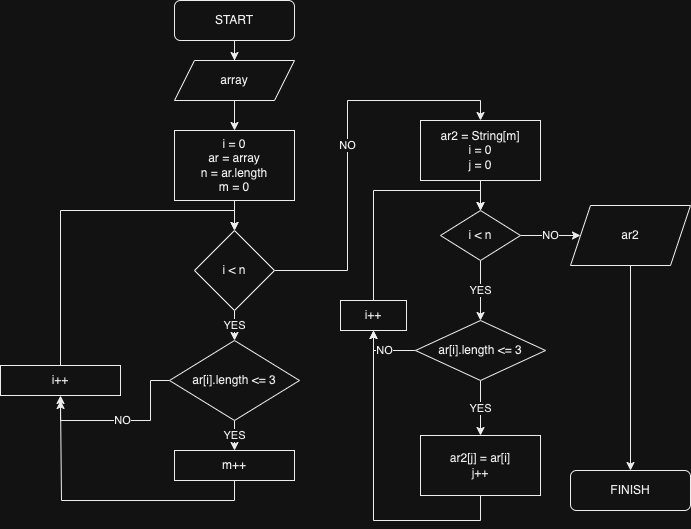

The diagram above was exported from draw.io. Its source (the exported page's mxGraphModel, read from the mxfile embedded in the PNG):
<mxGraphModel dx="906" dy="595" grid="1" gridSize="10" guides="1" tooltips="1" connect="1" arrows="1" fold="1" page="1" pageScale="1" pageWidth="827" pageHeight="1169" math="0" shadow="0">
  <root>
    <mxCell id="0" />
    <mxCell id="1" parent="0" />
    <mxCell id="VpBfl0uVHie-Rd48b0HJ-7" style="edgeStyle=orthogonalEdgeStyle;rounded=0;orthogonalLoop=1;jettySize=auto;html=1;entryX=0.5;entryY=0;entryDx=0;entryDy=0;" edge="1" parent="1" source="VpBfl0uVHie-Rd48b0HJ-1" target="VpBfl0uVHie-Rd48b0HJ-3">
      <mxGeometry relative="1" as="geometry" />
    </mxCell>
    <mxCell id="VpBfl0uVHie-Rd48b0HJ-1" value="START" style="rounded=1;whiteSpace=wrap;html=1;" vertex="1" parent="1">
      <mxGeometry x="194" y="30" width="120" height="40" as="geometry" />
    </mxCell>
    <mxCell id="VpBfl0uVHie-Rd48b0HJ-2" value="FINISH" style="rounded=1;whiteSpace=wrap;html=1;" vertex="1" parent="1">
      <mxGeometry x="590" y="500" width="120" height="40" as="geometry" />
    </mxCell>
    <mxCell id="VpBfl0uVHie-Rd48b0HJ-9" style="edgeStyle=orthogonalEdgeStyle;rounded=0;orthogonalLoop=1;jettySize=auto;html=1;entryX=0.5;entryY=0;entryDx=0;entryDy=0;" edge="1" parent="1" source="VpBfl0uVHie-Rd48b0HJ-3" target="VpBfl0uVHie-Rd48b0HJ-4">
      <mxGeometry relative="1" as="geometry" />
    </mxCell>
    <mxCell id="VpBfl0uVHie-Rd48b0HJ-3" value="array" style="shape=parallelogram;perimeter=parallelogramPerimeter;whiteSpace=wrap;html=1;fixedSize=1;" vertex="1" parent="1">
      <mxGeometry x="194" y="90" width="120" height="40" as="geometry" />
    </mxCell>
    <mxCell id="VpBfl0uVHie-Rd48b0HJ-10" style="edgeStyle=orthogonalEdgeStyle;rounded=0;orthogonalLoop=1;jettySize=auto;html=1;entryX=0.5;entryY=0;entryDx=0;entryDy=0;" edge="1" parent="1" source="VpBfl0uVHie-Rd48b0HJ-4" target="VpBfl0uVHie-Rd48b0HJ-5">
      <mxGeometry relative="1" as="geometry" />
    </mxCell>
    <mxCell id="VpBfl0uVHie-Rd48b0HJ-4" value="i = 0&lt;br&gt;ar = array&lt;br&gt;n = ar.length&lt;br&gt;m = 0" style="rounded=0;whiteSpace=wrap;html=1;" vertex="1" parent="1">
      <mxGeometry x="194" y="160" width="120" height="70" as="geometry" />
    </mxCell>
    <mxCell id="VpBfl0uVHie-Rd48b0HJ-11" value="YES" style="edgeStyle=orthogonalEdgeStyle;rounded=0;orthogonalLoop=1;jettySize=auto;html=1;entryX=0.5;entryY=0;entryDx=0;entryDy=0;" edge="1" parent="1" source="VpBfl0uVHie-Rd48b0HJ-5" target="VpBfl0uVHie-Rd48b0HJ-6">
      <mxGeometry relative="1" as="geometry" />
    </mxCell>
    <mxCell id="VpBfl0uVHie-Rd48b0HJ-21" value="NO" style="edgeStyle=orthogonalEdgeStyle;rounded=0;orthogonalLoop=1;jettySize=auto;html=1;entryX=0.5;entryY=0;entryDx=0;entryDy=0;" edge="1" parent="1" source="VpBfl0uVHie-Rd48b0HJ-5" target="VpBfl0uVHie-Rd48b0HJ-20">
      <mxGeometry relative="1" as="geometry" />
    </mxCell>
    <mxCell id="VpBfl0uVHie-Rd48b0HJ-5" value="i &amp;lt; n" style="rhombus;whiteSpace=wrap;html=1;" vertex="1" parent="1">
      <mxGeometry x="214" y="260" width="80" height="80" as="geometry" />
    </mxCell>
    <mxCell id="VpBfl0uVHie-Rd48b0HJ-13" value="YES" style="edgeStyle=orthogonalEdgeStyle;rounded=0;orthogonalLoop=1;jettySize=auto;html=1;entryX=0.5;entryY=0;entryDx=0;entryDy=0;" edge="1" parent="1" source="VpBfl0uVHie-Rd48b0HJ-6" target="VpBfl0uVHie-Rd48b0HJ-12">
      <mxGeometry relative="1" as="geometry" />
    </mxCell>
    <mxCell id="VpBfl0uVHie-Rd48b0HJ-16" value="NO" style="edgeStyle=orthogonalEdgeStyle;rounded=0;orthogonalLoop=1;jettySize=auto;html=1;exitX=0;exitY=0.5;exitDx=0;exitDy=0;entryX=0.5;entryY=1;entryDx=0;entryDy=0;" edge="1" parent="1" source="VpBfl0uVHie-Rd48b0HJ-6" target="VpBfl0uVHie-Rd48b0HJ-14">
      <mxGeometry relative="1" as="geometry">
        <mxPoint x="80" y="440" as="targetPoint" />
        <Array as="points">
          <mxPoint x="170" y="410" />
          <mxPoint x="170" y="450" />
          <mxPoint x="80" y="450" />
        </Array>
      </mxGeometry>
    </mxCell>
    <mxCell id="VpBfl0uVHie-Rd48b0HJ-6" value="ar[i].length &amp;lt;= 3" style="rhombus;whiteSpace=wrap;html=1;" vertex="1" parent="1">
      <mxGeometry x="189" y="370" width="130" height="80" as="geometry" />
    </mxCell>
    <mxCell id="VpBfl0uVHie-Rd48b0HJ-17" style="edgeStyle=orthogonalEdgeStyle;rounded=0;orthogonalLoop=1;jettySize=auto;html=1;" edge="1" parent="1" source="VpBfl0uVHie-Rd48b0HJ-12">
      <mxGeometry relative="1" as="geometry">
        <mxPoint x="80" y="430" as="targetPoint" />
        <Array as="points">
          <mxPoint x="254" y="530" />
          <mxPoint x="81" y="530" />
        </Array>
      </mxGeometry>
    </mxCell>
    <mxCell id="VpBfl0uVHie-Rd48b0HJ-12" value="m++" style="rounded=0;whiteSpace=wrap;html=1;" vertex="1" parent="1">
      <mxGeometry x="194" y="480" width="120" height="30" as="geometry" />
    </mxCell>
    <mxCell id="VpBfl0uVHie-Rd48b0HJ-19" style="edgeStyle=orthogonalEdgeStyle;rounded=0;orthogonalLoop=1;jettySize=auto;html=1;entryX=0.5;entryY=0;entryDx=0;entryDy=0;" edge="1" parent="1" source="VpBfl0uVHie-Rd48b0HJ-14" target="VpBfl0uVHie-Rd48b0HJ-5">
      <mxGeometry relative="1" as="geometry">
        <Array as="points">
          <mxPoint x="80" y="240" />
          <mxPoint x="254" y="240" />
        </Array>
      </mxGeometry>
    </mxCell>
    <mxCell id="VpBfl0uVHie-Rd48b0HJ-14" value="i++" style="rounded=0;whiteSpace=wrap;html=1;" vertex="1" parent="1">
      <mxGeometry x="20" y="395" width="120" height="30" as="geometry" />
    </mxCell>
    <mxCell id="VpBfl0uVHie-Rd48b0HJ-26" style="edgeStyle=orthogonalEdgeStyle;rounded=0;orthogonalLoop=1;jettySize=auto;html=1;entryX=0.5;entryY=0;entryDx=0;entryDy=0;" edge="1" parent="1" source="VpBfl0uVHie-Rd48b0HJ-20" target="VpBfl0uVHie-Rd48b0HJ-22">
      <mxGeometry relative="1" as="geometry" />
    </mxCell>
    <mxCell id="VpBfl0uVHie-Rd48b0HJ-20" value="ar2 = String[m]&lt;br&gt;i = 0&lt;br&gt;j = 0" style="rounded=0;whiteSpace=wrap;html=1;" vertex="1" parent="1">
      <mxGeometry x="440" y="150" width="120" height="60" as="geometry" />
    </mxCell>
    <mxCell id="VpBfl0uVHie-Rd48b0HJ-27" value="YES" style="edgeStyle=orthogonalEdgeStyle;rounded=0;orthogonalLoop=1;jettySize=auto;html=1;entryX=0.5;entryY=0;entryDx=0;entryDy=0;" edge="1" parent="1" source="VpBfl0uVHie-Rd48b0HJ-22" target="VpBfl0uVHie-Rd48b0HJ-23">
      <mxGeometry relative="1" as="geometry" />
    </mxCell>
    <mxCell id="VpBfl0uVHie-Rd48b0HJ-36" value="NO" style="edgeStyle=orthogonalEdgeStyle;rounded=0;orthogonalLoop=1;jettySize=auto;html=1;entryX=0;entryY=0.5;entryDx=0;entryDy=0;" edge="1" parent="1" source="VpBfl0uVHie-Rd48b0HJ-22" target="VpBfl0uVHie-Rd48b0HJ-35">
      <mxGeometry relative="1" as="geometry" />
    </mxCell>
    <mxCell id="VpBfl0uVHie-Rd48b0HJ-22" value="i &amp;lt; n" style="rhombus;whiteSpace=wrap;html=1;" vertex="1" parent="1">
      <mxGeometry x="460" y="240" width="80" height="50" as="geometry" />
    </mxCell>
    <mxCell id="VpBfl0uVHie-Rd48b0HJ-28" value="YES" style="edgeStyle=orthogonalEdgeStyle;rounded=0;orthogonalLoop=1;jettySize=auto;html=1;entryX=0.5;entryY=0;entryDx=0;entryDy=0;" edge="1" parent="1" source="VpBfl0uVHie-Rd48b0HJ-23" target="VpBfl0uVHie-Rd48b0HJ-24">
      <mxGeometry relative="1" as="geometry" />
    </mxCell>
    <mxCell id="VpBfl0uVHie-Rd48b0HJ-30" value="NO" style="edgeStyle=orthogonalEdgeStyle;rounded=0;orthogonalLoop=1;jettySize=auto;html=1;exitX=0;exitY=0.5;exitDx=0;exitDy=0;entryX=0.5;entryY=1;entryDx=0;entryDy=0;" edge="1" parent="1" source="VpBfl0uVHie-Rd48b0HJ-23" target="VpBfl0uVHie-Rd48b0HJ-25">
      <mxGeometry relative="1" as="geometry" />
    </mxCell>
    <mxCell id="VpBfl0uVHie-Rd48b0HJ-23" value="ar[i].length &amp;lt;= 3" style="rhombus;whiteSpace=wrap;html=1;" vertex="1" parent="1">
      <mxGeometry x="435" y="350" width="130" height="60" as="geometry" />
    </mxCell>
    <mxCell id="VpBfl0uVHie-Rd48b0HJ-34" style="edgeStyle=orthogonalEdgeStyle;rounded=0;orthogonalLoop=1;jettySize=auto;html=1;entryX=0.5;entryY=1;entryDx=0;entryDy=0;" edge="1" parent="1" source="VpBfl0uVHie-Rd48b0HJ-24" target="VpBfl0uVHie-Rd48b0HJ-25">
      <mxGeometry relative="1" as="geometry">
        <Array as="points">
          <mxPoint x="500" y="550" />
          <mxPoint x="393" y="550" />
        </Array>
      </mxGeometry>
    </mxCell>
    <mxCell id="VpBfl0uVHie-Rd48b0HJ-24" value="ar2[j] = ar[i]&lt;br&gt;j++" style="rounded=0;whiteSpace=wrap;html=1;" vertex="1" parent="1">
      <mxGeometry x="440" y="465" width="120" height="60" as="geometry" />
    </mxCell>
    <mxCell id="VpBfl0uVHie-Rd48b0HJ-31" style="edgeStyle=orthogonalEdgeStyle;rounded=0;orthogonalLoop=1;jettySize=auto;html=1;entryX=0.5;entryY=0;entryDx=0;entryDy=0;" edge="1" parent="1" source="VpBfl0uVHie-Rd48b0HJ-25" target="VpBfl0uVHie-Rd48b0HJ-22">
      <mxGeometry relative="1" as="geometry">
        <Array as="points">
          <mxPoint x="393" y="220" />
          <mxPoint x="500" y="220" />
        </Array>
      </mxGeometry>
    </mxCell>
    <mxCell id="VpBfl0uVHie-Rd48b0HJ-25" value="i++" style="rounded=0;whiteSpace=wrap;html=1;" vertex="1" parent="1">
      <mxGeometry x="360" y="330" width="66" height="30" as="geometry" />
    </mxCell>
    <mxCell id="VpBfl0uVHie-Rd48b0HJ-37" style="edgeStyle=orthogonalEdgeStyle;rounded=0;orthogonalLoop=1;jettySize=auto;html=1;" edge="1" parent="1" source="VpBfl0uVHie-Rd48b0HJ-35" target="VpBfl0uVHie-Rd48b0HJ-2">
      <mxGeometry relative="1" as="geometry" />
    </mxCell>
    <mxCell id="VpBfl0uVHie-Rd48b0HJ-35" value="ar2" style="shape=parallelogram;perimeter=parallelogramPerimeter;whiteSpace=wrap;html=1;fixedSize=1;" vertex="1" parent="1">
      <mxGeometry x="590" y="235" width="120" height="60" as="geometry" />
    </mxCell>
  </root>
</mxGraphModel>